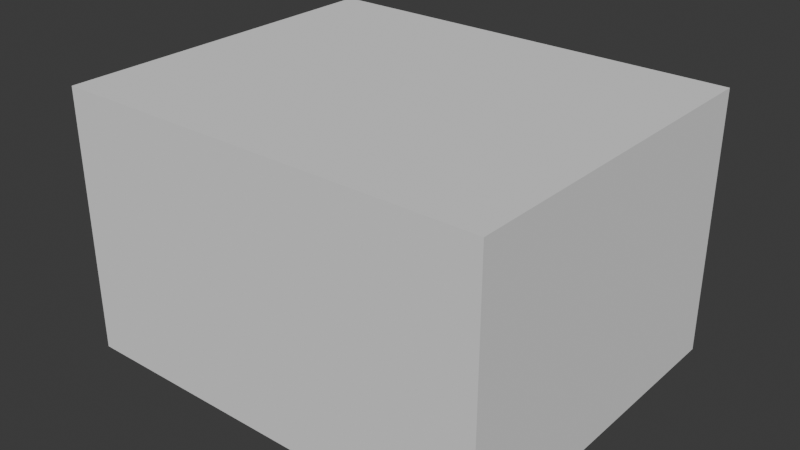 # Source: SM_Env_Rock_02.blend  (saved by Blender 4.5.90; exported with 4.5.12 LTS)
import bpy
from mathutils import Matrix  # noqa: F401  (used for matrix-valued properties, if any)

bpy.ops.wm.read_factory_settings(use_empty=True)
scene = bpy.context.scene
scene.name = 'Scene'

# ---- collections
col_sm_env_rock_02 = bpy.data.collections.new('SM_Env_Rock_02'); scene.collection.children.link(col_sm_env_rock_02)
col_sm_env_rock_02_001 = bpy.data.collections.new('SM_Env_Rock_02.001'); col_sm_env_rock_02.children.link(col_sm_env_rock_02_001)

# ---- materials (node trees are filled in below, after node groups)
mat_rock_triplanar_tropical = bpy.data.materials.new('Rock_Triplanar_Tropical')

# ---- material node trees

# ---- world
world_world = bpy.data.worlds.new('World'); scene.world = world_world
world_world.use_nodes = True; world_world.node_tree.nodes.clear()
_N = world_world.node_tree.nodes; _L = world_world.node_tree.links
n0 = _N.new('ShaderNodeOutputWorld'); n0.name = 'World Output'; n0.location = (200, 100)
n1 = _N.new('ShaderNodeBackground'); n1.name = 'Background'; n1.location = (-200, 100)
n1.inputs[0].default_value = (0.05088, 0.05088, 0.05088, 1.0)
_L.new(n1.outputs[0], n0.inputs[0])
n0.is_active_output = True
world_world.color = (0.05088, 0.05088, 0.05088)
world_world.sun_shadow_jitter_overblur = 0.0

# ---- meshes
me_cube = bpy.data.meshes.new('Cube')
me_cube.from_pydata([(-1.0, -1.0, -1.0), (-1.0, -1.0, 1.0), (-1.0, 1.0, -1.0), (-1.0, 1.0, 1.0), (1.0, -1.0, -1.0), (1.0, -1.0, 1.0), (1.0, 1.0, -1.0), (1.0, 1.0, 1.0)], [], [(0, 1, 3, 2), (2, 3, 7, 6), (6, 7, 5, 4), (4, 5, 1, 0), (2, 6, 4, 0), (7, 3, 1, 5)])
_uv = me_cube.uv_layers.new(name='UVMap')
_uv.uv.foreach_set('vector', [0.375, 0.0, 0.625, 0.0, 0.625, 0.25, 0.375, 0.25, 0.375, 0.25, 0.625, 0.25, 0.625, 0.5, 0.375, 0.5, 0.375, 0.5, 0.625, 0.5, 0.625, 0.75, 0.375, 0.75, 0.375, 0.75, 0.625, 0.75, 0.625, 1.0, 0.375, 1.0, 0.125, 0.5, 0.375, 0.5, 0.375, 0.75, 0.125, 0.75, 0.625, 0.5, 0.875, 0.5, 0.875, 0.75, 0.625, 0.75])
me_cube.update()
me_mesh = bpy.data.meshes.new('Mesh')
me_mesh.from_pydata([], [], [])
me_mesh.materials.append(None)
me_mesh.update()

# ---- objects
ob_collision = bpy.data.objects.new('COLLISION', me_cube)
ob_sm_env_rock_02 = bpy.data.objects.new('SM_Env_Rock_02', me_mesh)

# ---- transforms, parenting, visibility, modifiers, constraints
ob_collision.location = (-0.03478, 0.04691, 0.6099)
ob_collision.scale = (1.221, 0.9994, 0.7445)
ob_collision.display_type = 'BOUNDS'
ob_collision.display_bounds_type = 'CYLINDER'
ob_sm_env_rock_02.location = (0.0, 0.0, 0.0)
ob_sm_env_rock_02.color = (0.8, 0.8, 0.8, 1.0)
ob_sm_env_rock_02.material_slots[0].link = 'OBJECT'; ob_sm_env_rock_02.material_slots[0].material = mat_rock_triplanar_tropical

# ---- collection membership
col_sm_env_rock_02.objects.link(ob_collision)
col_sm_env_rock_02_001.objects.link(ob_sm_env_rock_02)

# ---- scene / render settings (as saved in the file)
scene.frame_start = 1; scene.frame_end = 250; scene.frame_set(1)
scene.render.engine = 'BLENDER_EEVEE_NEXT'
bpy.context.view_layer.update()

# ---- added for rendering (the .blend has no active camera and no usable light): camera, sun
cam_auto = bpy.data.cameras.new('AutoCamera')
cam_auto.lens = 50.0
cam_auto.sensor_width = 36.0
cam_auto.clip_end = 1000.0
ob_auto_camera = bpy.data.objects.new('AutoCamera', cam_auto)
scene.collection.objects.link(ob_auto_camera)
ob_auto_camera.location = (3.1942, -3.82786, 3.19305)
ob_auto_camera.rotation_euler = (1.09748, -7.21219e-08, 0.694738)
scene.camera = ob_auto_camera
light_auto_sun = bpy.data.lights.new('AutoSun', 'SUN')
light_auto_sun.energy = 3.0
light_auto_sun.angle = 0.0523599
ob_auto_sun = bpy.data.objects.new('AutoSun', light_auto_sun)
scene.collection.objects.link(ob_auto_sun)
ob_auto_sun.rotation_euler = (0.872665, 0.174533, 0.523599)
bpy.context.view_layer.update()
